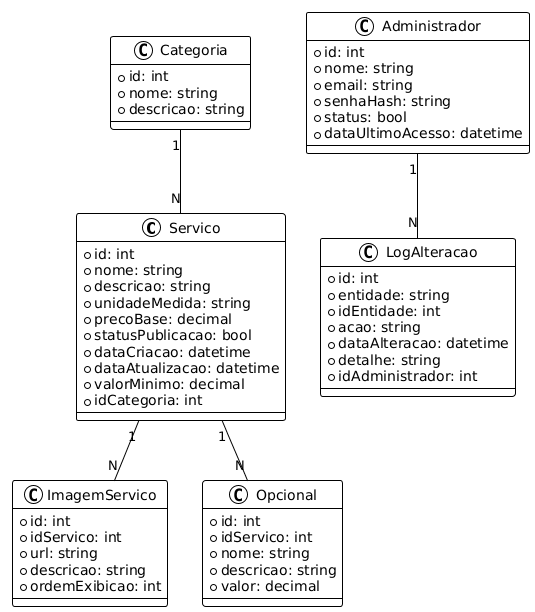

The diagram above was rendered by PlantUML. Its source (embedded in the PNG):
@startuml
!theme plain

class Servico {
  +id: int
  +nome: string
  +descricao: string
  +unidadeMedida: string
  +precoBase: decimal
  +statusPublicacao: bool
  +dataCriacao: datetime
  +dataAtualizacao: datetime
  +valorMinimo: decimal
  +idCategoria: int
}

class ImagemServico {
  +id: int
  +idServico: int
  +url: string
  +descricao: string
  +ordemExibicao: int
}

class Opcional {
  +id: int
  +idServico: int
  +nome: string
  +descricao: string
  +valor: decimal
}

class Administrador {
  +id: int
  +nome: string
  +email: string
  +senhaHash: string
  +status: bool
  +dataUltimoAcesso: datetime
}

class LogAlteracao {
  +id: int
  +entidade: string
  +idEntidade: int
  +acao: string
  +dataAlteracao: datetime
  +detalhe: string
  +idAdministrador: int
}

class Categoria {
  +id: int
  +nome: string
  +descricao: string
}

Categoria "1" -- "N" Servico
Servico "1" -- "N" ImagemServico
Servico "1" -- "N" Opcional
Administrador "1" -- "N" LogAlteracao
@enduml